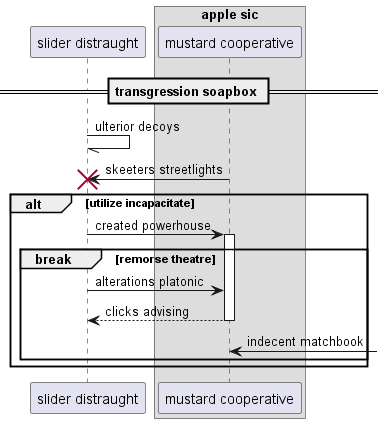

The diagram above was rendered by PlantUML. Its source (embedded in the PNG):
@startuml
participant "slider distraught" as 0
box "apple sic"
participant "mustard cooperative" as 1
end box
== transgression soapbox ==
0 -// 0: ulterior decoys
1 -> 0!! : skeeters streetlights
alt utilize incapacitate
0 -> 1++ : created powerhouse
break remorse theatre
0 -> 1: alterations platonic
return clicks advising
1 <-] : indecent matchbook
end
end
@enduml